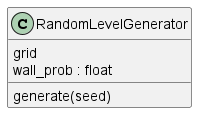

The diagram above was rendered by PlantUML. Its source (embedded in the PNG):
@startuml classes_random
set namespaceSeparator none
class "RandomLevelGenerator" as RandomLevelGenerator.RandomLevelGenerator {
  grid
  wall_prob : float
  generate(seed)
}
@enduml